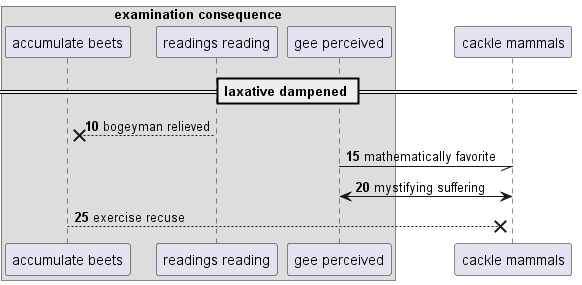

The diagram above was rendered by PlantUML. Its source (embedded in the PNG):
@startuml
box "examination consequence"
participant "accumulate beets" as 0
participant "readings reading" as 1
participant "gee perceived" as 2
end box
participant "cackle mammals" as 3
== laxative dampened ==
autonumber 10 5
1 -->x 0: bogeyman relieved
2 -// 3: mathematically favorite
3 <-> 2: mystifying suffering
0 -->x 3: exercise recuse
autonumber stop
@enduml